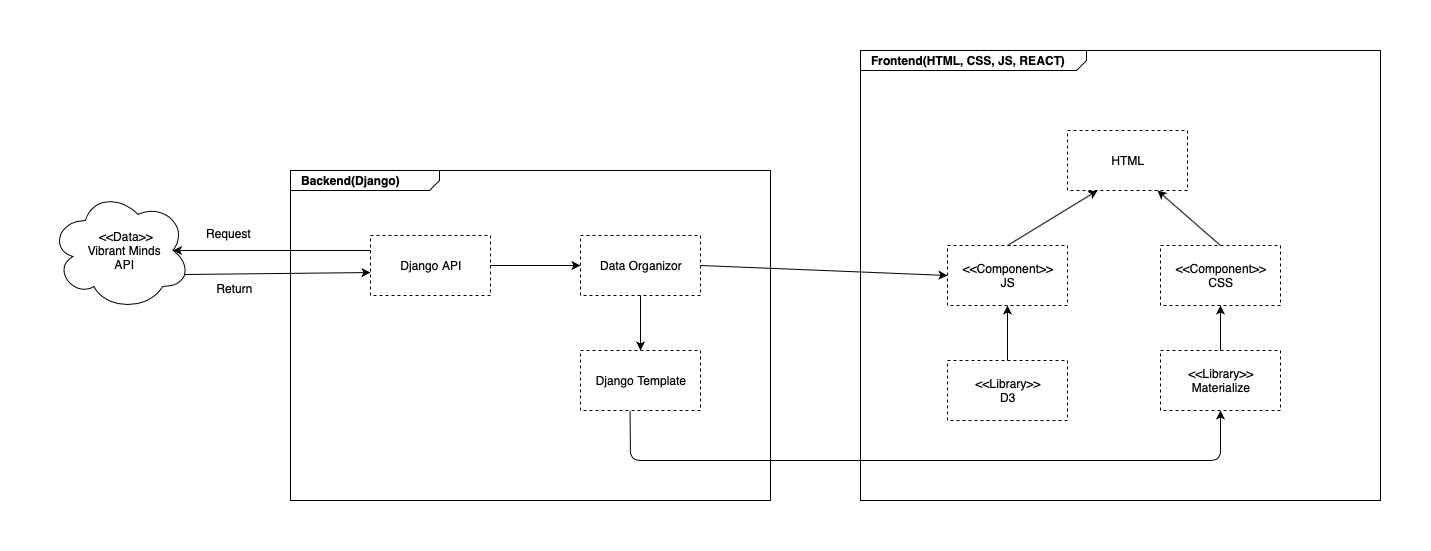

The diagram above was exported from draw.io. Its source (the exported page's mxGraphModel, read from the mxfile embedded in the PNG):
<mxGraphModel dx="876" dy="697" grid="1" gridSize="10" guides="1" tooltips="1" connect="1" arrows="1" fold="1" page="1" pageScale="1.5" pageWidth="1169" pageHeight="826" background="none" math="0" shadow="0">
  <root>
    <mxCell id="0" style=";html=1;" />
    <mxCell id="1" style=";html=1;" parent="0" />
    <mxCell id="1672d66443f91eb5-1" value="&lt;p style=&quot;margin: 0px ; margin-top: 4px ; margin-left: 10px ; text-align: left&quot;&gt;&lt;b&gt;Backend(Django)&lt;/b&gt;&lt;/p&gt;" style="html=1;strokeWidth=1;shape=mxgraph.sysml.package;html=1;overflow=fill;whiteSpace=wrap;fillColor=none;gradientColor=none;fontSize=12;align=center;labelX=149;" parent="1" vertex="1">
      <mxGeometry x="380" y="550" width="480" height="330" as="geometry" />
    </mxCell>
    <mxCell id="h09yBjGmkbXWOAibISZM-1" value="&amp;nbsp; &amp;nbsp;&amp;lt;&amp;lt;Data&amp;gt;&amp;gt;&lt;br&gt;&amp;nbsp; &amp;nbsp;Vibrant Minds &lt;br&gt;&amp;nbsp; API" style="ellipse;shape=cloud;whiteSpace=wrap;html=1;" parent="1" vertex="1">
      <mxGeometry x="140" y="570" width="140" height="120" as="geometry" />
    </mxCell>
    <mxCell id="h09yBjGmkbXWOAibISZM-3" value="Django API" style="rounded=0;whiteSpace=wrap;html=1;dashed=1;" parent="1" vertex="1">
      <mxGeometry x="460" y="615" width="120" height="60" as="geometry" />
    </mxCell>
    <mxCell id="h09yBjGmkbXWOAibISZM-4" value="" style="endArrow=classic;html=1;entryX=0;entryY=0.617;entryDx=0;entryDy=0;exitX=0.96;exitY=0.7;exitDx=0;exitDy=0;exitPerimeter=0;entryPerimeter=0;" parent="1" source="h09yBjGmkbXWOAibISZM-1" target="h09yBjGmkbXWOAibISZM-3" edge="1">
      <mxGeometry width="50" height="50" relative="1" as="geometry">
        <mxPoint x="40" y="1010" as="sourcePoint" />
        <mxPoint x="90" y="960" as="targetPoint" />
      </mxGeometry>
    </mxCell>
    <mxCell id="h09yBjGmkbXWOAibISZM-5" value="Return" style="text;html=1;align=center;verticalAlign=middle;resizable=0;points=[];labelBackgroundColor=#ffffff;" parent="h09yBjGmkbXWOAibISZM-4" vertex="1" connectable="0">
      <mxGeometry x="-0.2644" relative="1" as="geometry">
        <mxPoint x="-19" y="14.630000000000003" as="offset" />
      </mxGeometry>
    </mxCell>
    <mxCell id="h09yBjGmkbXWOAibISZM-10" value="" style="endArrow=classic;html=1;entryX=0.875;entryY=0.5;entryDx=0;entryDy=0;exitX=0;exitY=0.25;exitDx=0;exitDy=0;entryPerimeter=0;" parent="1" source="h09yBjGmkbXWOAibISZM-3" target="h09yBjGmkbXWOAibISZM-1" edge="1">
      <mxGeometry width="50" height="50" relative="1" as="geometry">
        <mxPoint x="186" y="669" as="sourcePoint" />
        <mxPoint x="440" y="670" as="targetPoint" />
      </mxGeometry>
    </mxCell>
    <mxCell id="h09yBjGmkbXWOAibISZM-11" value="Request" style="text;html=1;align=center;verticalAlign=middle;resizable=0;points=[];labelBackgroundColor=#ffffff;" parent="h09yBjGmkbXWOAibISZM-10" vertex="1" connectable="0">
      <mxGeometry x="-0.2644" relative="1" as="geometry">
        <mxPoint x="-69.01" y="-17.9" as="offset" />
      </mxGeometry>
    </mxCell>
    <mxCell id="h09yBjGmkbXWOAibISZM-12" value="Data Organizor" style="rounded=0;whiteSpace=wrap;html=1;dashed=1;" parent="1" vertex="1">
      <mxGeometry x="670" y="615" width="120" height="60" as="geometry" />
    </mxCell>
    <mxCell id="h09yBjGmkbXWOAibISZM-13" value="Django Template" style="rounded=0;whiteSpace=wrap;html=1;dashed=1;" parent="1" vertex="1">
      <mxGeometry x="670" y="730" width="120" height="60" as="geometry" />
    </mxCell>
    <mxCell id="h09yBjGmkbXWOAibISZM-14" value="" style="endArrow=none;html=1;exitX=0;exitY=0.5;exitDx=0;exitDy=0;entryX=1;entryY=0.5;entryDx=0;entryDy=0;startArrow=classic;startFill=1;endFill=0;" parent="1" source="h09yBjGmkbXWOAibISZM-12" target="h09yBjGmkbXWOAibISZM-3" edge="1">
      <mxGeometry width="50" height="50" relative="1" as="geometry">
        <mxPoint x="590" y="680" as="sourcePoint" />
        <mxPoint x="640" y="630" as="targetPoint" />
      </mxGeometry>
    </mxCell>
    <mxCell id="h09yBjGmkbXWOAibISZM-15" value="" style="endArrow=classic;html=1;exitX=0.5;exitY=1;exitDx=0;exitDy=0;entryX=0.5;entryY=0;entryDx=0;entryDy=0;" parent="1" source="h09yBjGmkbXWOAibISZM-12" target="h09yBjGmkbXWOAibISZM-13" edge="1">
      <mxGeometry width="50" height="50" relative="1" as="geometry">
        <mxPoint x="700" y="730" as="sourcePoint" />
        <mxPoint x="750" y="680" as="targetPoint" />
      </mxGeometry>
    </mxCell>
    <mxCell id="h09yBjGmkbXWOAibISZM-16" value="&lt;p style=&quot;margin: 0px ; margin-top: 4px ; margin-left: 10px ; text-align: left&quot;&gt;&lt;b&gt;Frontend(HTML, CSS, JS, REACT)&lt;/b&gt;&lt;/p&gt;" style="html=1;strokeWidth=1;shape=mxgraph.sysml.package;html=1;overflow=fill;whiteSpace=wrap;fillColor=none;gradientColor=none;fontSize=12;align=center;labelX=226;" parent="1" vertex="1">
      <mxGeometry x="950" y="430" width="520" height="450" as="geometry" />
    </mxCell>
    <mxCell id="h09yBjGmkbXWOAibISZM-17" value="HTML" style="rounded=0;whiteSpace=wrap;html=1;dashed=1;" parent="1" vertex="1">
      <mxGeometry x="1157" y="510" width="120" height="60" as="geometry" />
    </mxCell>
    <mxCell id="h09yBjGmkbXWOAibISZM-19" value="&amp;lt;&amp;lt;Component&amp;gt;&amp;gt;&lt;br&gt;JS" style="rounded=0;whiteSpace=wrap;html=1;dashed=1;" parent="1" vertex="1">
      <mxGeometry x="1037" y="625" width="120" height="60" as="geometry" />
    </mxCell>
    <mxCell id="h09yBjGmkbXWOAibISZM-20" value="&amp;lt;&amp;lt;Component&amp;gt;&amp;gt;&lt;br&gt;CSS" style="rounded=0;whiteSpace=wrap;html=1;dashed=1;" parent="1" vertex="1">
      <mxGeometry x="1250" y="625" width="120" height="60" as="geometry" />
    </mxCell>
    <mxCell id="h09yBjGmkbXWOAibISZM-21" value="&amp;lt;&amp;lt;Library&amp;gt;&amp;gt;&lt;br&gt;D3" style="rounded=0;whiteSpace=wrap;html=1;dashed=1;" parent="1" vertex="1">
      <mxGeometry x="1037" y="740" width="120" height="60" as="geometry" />
    </mxCell>
    <mxCell id="h09yBjGmkbXWOAibISZM-22" value="&amp;lt;&amp;lt;Library&amp;gt;&amp;gt;&lt;br&gt;Materialize" style="rounded=0;whiteSpace=wrap;html=1;dashed=1;" parent="1" vertex="1">
      <mxGeometry x="1250" y="730" width="120" height="60" as="geometry" />
    </mxCell>
    <mxCell id="h09yBjGmkbXWOAibISZM-24" value="" style="endArrow=classic;html=1;entryX=0.25;entryY=1;entryDx=0;entryDy=0;exitX=0.5;exitY=0;exitDx=0;exitDy=0;" parent="1" source="h09yBjGmkbXWOAibISZM-19" target="h09yBjGmkbXWOAibISZM-17" edge="1">
      <mxGeometry width="50" height="50" relative="1" as="geometry">
        <mxPoint x="1187" y="630" as="sourcePoint" />
        <mxPoint x="1237" y="580" as="targetPoint" />
      </mxGeometry>
    </mxCell>
    <mxCell id="h09yBjGmkbXWOAibISZM-25" value="" style="endArrow=classic;html=1;entryX=0.75;entryY=1;entryDx=0;entryDy=0;exitX=0.5;exitY=0;exitDx=0;exitDy=0;" parent="1" source="h09yBjGmkbXWOAibISZM-20" target="h09yBjGmkbXWOAibISZM-17" edge="1">
      <mxGeometry width="50" height="50" relative="1" as="geometry">
        <mxPoint x="1357" y="600" as="sourcePoint" />
        <mxPoint x="1407" y="550" as="targetPoint" />
        <Array as="points" />
      </mxGeometry>
    </mxCell>
    <mxCell id="h09yBjGmkbXWOAibISZM-26" value="" style="endArrow=classic;html=1;entryX=0.5;entryY=1;entryDx=0;entryDy=0;exitX=0.5;exitY=0;exitDx=0;exitDy=0;" parent="1" source="h09yBjGmkbXWOAibISZM-21" target="h09yBjGmkbXWOAibISZM-19" edge="1">
      <mxGeometry width="50" height="50" relative="1" as="geometry">
        <mxPoint x="1197" y="750" as="sourcePoint" />
        <mxPoint x="1247" y="700" as="targetPoint" />
      </mxGeometry>
    </mxCell>
    <mxCell id="h09yBjGmkbXWOAibISZM-27" value="" style="endArrow=classic;html=1;entryX=0.5;entryY=1;entryDx=0;entryDy=0;exitX=0.5;exitY=0;exitDx=0;exitDy=0;" parent="1" source="h09yBjGmkbXWOAibISZM-22" target="h09yBjGmkbXWOAibISZM-20" edge="1">
      <mxGeometry width="50" height="50" relative="1" as="geometry">
        <mxPoint x="1357" y="760" as="sourcePoint" />
        <mxPoint x="1407" y="710" as="targetPoint" />
      </mxGeometry>
    </mxCell>
    <mxCell id="h09yBjGmkbXWOAibISZM-28" value="" style="endArrow=classic;html=1;entryX=0.5;entryY=1;entryDx=0;entryDy=0;exitX=0.413;exitY=1.01;exitDx=0;exitDy=0;exitPerimeter=0;" parent="1" source="h09yBjGmkbXWOAibISZM-13" target="h09yBjGmkbXWOAibISZM-22" edge="1">
      <mxGeometry width="50" height="50" relative="1" as="geometry">
        <mxPoint x="920" y="750" as="sourcePoint" />
        <mxPoint x="970" y="700" as="targetPoint" />
        <Array as="points">
          <mxPoint x="720" y="840" />
          <mxPoint x="1310" y="840" />
        </Array>
      </mxGeometry>
    </mxCell>
    <mxCell id="vz2S924wArzkPpvE82FY-1" value="" style="endArrow=classic;html=1;exitX=1;exitY=0.5;exitDx=0;exitDy=0;entryX=0;entryY=0.5;entryDx=0;entryDy=0;" parent="1" source="h09yBjGmkbXWOAibISZM-12" target="h09yBjGmkbXWOAibISZM-19" edge="1">
      <mxGeometry width="50" height="50" relative="1" as="geometry">
        <mxPoint x="840" y="675" as="sourcePoint" />
        <mxPoint x="840" y="730" as="targetPoint" />
        <Array as="points" />
      </mxGeometry>
    </mxCell>
  </root>
</mxGraphModel>